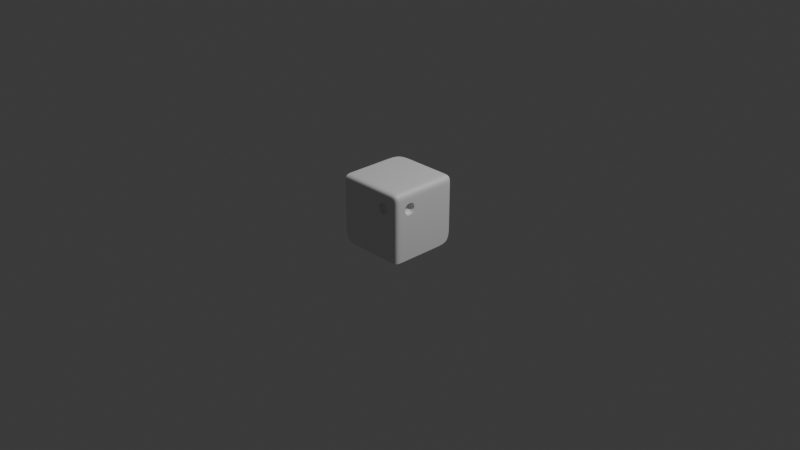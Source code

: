 # Source: Cubo_Misterioso_v2.blend  (saved by Blender 4.3.34; exported with 4.5.12 LTS)
import bpy
from mathutils import Matrix  # noqa: F401  (used for matrix-valued properties, if any)

bpy.ops.wm.read_factory_settings(use_empty=True)
scene = bpy.context.scene
scene.name = 'Scene'

# ---- collections
col_collection = bpy.data.collections.new('Collection'); scene.collection.children.link(col_collection)

# ---- materials (node trees are filled in below, after node groups)
mat_material = bpy.data.materials.new('Material')
mat_material.alpha_threshold = 0.0
mat_material.roughness = 0.5
mat_material.line_color = (0.0, 0.0, 0.0, 1.0)

# ---- material node trees
mat_material.use_nodes = True; mat_material.node_tree.nodes.clear()
_N = mat_material.node_tree.nodes; _L = mat_material.node_tree.links
n0 = _N.new('ShaderNodeOutputMaterial'); n0.name = 'Material Output'; n0.location = (300, 300)
n1 = _N.new('ShaderNodeBsdfPrincipled'); n1.name = 'Principled BSDF'; n1.location = (10, 300)
n1.inputs[3].default_value = 1.45
_L.new(n1.outputs[0], n0.inputs[0])
n0.is_active_output = True

# ---- world
world_world = bpy.data.worlds.new('World'); scene.world = world_world
world_world.use_nodes = True; world_world.node_tree.nodes.clear()
_N = world_world.node_tree.nodes; _L = world_world.node_tree.links
n0 = _N.new('ShaderNodeOutputWorld'); n0.name = 'World Output'; n0.location = (300, 300)
n1 = _N.new('ShaderNodeBackground'); n1.name = 'Background'; n1.location = (10, 300)
n1.inputs[0].default_value = (0.05088, 0.05088, 0.05088, 1.0)
_L.new(n1.outputs[0], n0.inputs[0])
n0.is_active_output = True
world_world.color = (0.05088, 0.05088, 0.05088)
world_world.sun_shadow_jitter_overblur = 0.0

# ---- cameras
cam_camera = bpy.data.cameras.new('Camera')
cam_camera.clip_end = 100.0
cam_camera.ortho_scale = 7.314

# ---- lights
light_light = bpy.data.lights.new('Light', 'POINT')
light_light.energy = 1000.0
light_light.shadow_soft_size = 0.1

# ---- meshes
me_cube = bpy.data.meshes.new('Cube')
me_cube.from_pydata([(1.0, -1.0, 1.0), (1.0, -1.0, 0.75), (1.0, -1.0, 0.5), (1.0, -1.0, 0.25), (1.0, -1.0, 0.0), (0.75, -1.0, 1.0), (0.5, -1.0, 1.0), (0.25, -1.0, 1.0), (0.0, -1.0, 1.0), (1.0, 0.0, 1.0), (1.0, -0.25, 1.0), (1.0, -0.5, 1.0), (1.0, -0.75, 1.0), (1.0, 0.0, 0.0), (1.0, -0.25, 0.0), (1.0, -0.5, 0.0), (1.0, -0.75, 0.0), (1.0, 0.0, 0.25), (1.0, -0.25, 0.25), (1.0, -0.5, 0.25), (1.0, -0.75, 0.25), (1.0, 0.0, 0.5), (1.0, -0.25, 0.5), (1.0, -0.5, 0.5), (1.0, -0.75, 0.5), (1.0, 0.0, 0.75), (1.0, -0.25, 0.75), (1.0, -0.5, 0.75), (0.75, -1.0, 0.0), (0.5, -1.0, 0.0), (0.25, -1.0, 0.0), (0.0, -1.0, 0.0), (0.75, -1.0, 0.25), (0.5, -1.0, 0.25), (0.25, -1.0, 0.25), (0.0, -1.0, 0.25), (0.75, -1.0, 0.5), (0.5, -1.0, 0.5), (0.25, -1.0, 0.5), (0.0, -1.0, 0.5), (0.5, -1.0, 0.75), (0.25, -1.0, 0.75), (0.0, -1.0, 0.75), (0.75, 0.0, 1.0), (0.75, -0.25, 1.0), (0.75, -0.5, 1.0), (0.75, -0.75, 1.0), (0.5, 0.0, 1.0), (0.5, -0.25, 1.0), (0.5, -0.5, 1.0), (0.5, -0.75, 1.0), (0.25, 0.0, 1.0), (0.25, -0.25, 1.0), (0.25, -0.5, 1.0), (0.25, -0.75, 1.0), (0.0, 0.0, 1.0), (0.0, -0.25, 1.0), (0.0, -0.5, 1.0), (0.0, -0.75, 1.0), (1.0, -0.875, 1.0), (1.0, -0.875, 0.0), (1.0, -0.875, 0.25), (1.0, -0.875, 0.5), (1.0, -0.8517, 0.75), (0.75, -0.875, 1.0), (0.5, -0.875, 1.0), (0.25, -0.875, 1.0), (0.0, -0.875, 1.0), (1.0, -1.0, 0.875), (1.0, 0.0, 0.875), (1.0, -0.25, 0.875), (1.0, -0.5, 0.875), (1.0, -0.75, 0.875), (0.75, -1.0, 0.875), (0.5, -1.0, 0.875), (0.25, -1.0, 0.875), (0.0, -1.0, 0.875), (1.0, -0.8092, 0.8093), (0.875, -1.0, 1.0), (0.875, -1.0, 0.0), (0.875, -1.0, 0.25), (0.875, -1.0, 0.5), (0.875, -1.0, 0.75), (0.875, 0.0, 1.0), (0.875, -0.25, 1.0), (0.875, -0.5, 1.0), (0.875, -0.75, 1.0), (0.875, -0.875, 1.0), (0.8092, -1.0, 0.8093), (1.0, -1.0, 0.6249), (1.0, 0.0, 0.6249), (1.0, -0.25, 0.6249), (1.0, -0.5, 0.6249), (1.0, -0.7501, 0.6482), (0.7501, -1.0, 0.6482), (0.5, -1.0, 0.6249), (0.25, -1.0, 0.6249), (0.0, -1.0, 0.6249), (1.0, -0.8093, 0.6907), (0.8093, -1.0, 0.6907), (0.625, -1.0, 1.0), (0.625, -1.0, 0.0), (0.625, -1.0, 0.25), (0.625, -1.0, 0.5), (0.6483, -1.0, 0.7499), (0.625, 0.0, 1.0), (0.625, -0.25, 1.0), (0.625, -0.5, 1.0), (0.625, -0.75, 1.0), (0.625, -0.875, 1.0), (0.6907, -1.0, 0.8092), (0.6908, -1.0, 0.6906), (1.0, -0.625, 1.0), (1.0, -0.625, 0.0), (1.0, -0.625, 0.25), (1.0, -0.625, 0.5), (1.0, -0.625, 0.75), (0.75, -0.625, 1.0), (0.5, -0.625, 1.0), (0.25, -0.625, 1.0), (0.0, -0.625, 1.0), (1.0, -0.6907, 0.8092), (0.875, -0.625, 1.0), (1.0, -0.6908, 0.6906), (0.625, -0.625, 1.0), (1.0, -0.875, 0.875), (1.0, -0.875, 0.75), (1.0, -0.7499, 0.8517), (0.875, -1.0, 0.875), (0.7499, -1.0, 0.8517), (1.0, -0.625, 0.875), (0.8517, -1.0, 0.75), (1.0, -0.875, 0.6249), (0.875, -1.0, 0.6249), (1.0, -0.75, 0.6249), (0.75, -1.0, 0.6249), (1.0, -0.625, 0.6249), (0.625, -1.0, 0.875), (0.625, -1.0, 0.6249), (0.625, -1.0, 0.75), (1.0, -0.6483, 0.7499), (1.0, -0.8219, 0.822), (1.0, -0.8339, 0.75), (1.0, -0.7499, 0.8338), (0.8219, -1.0, 0.822), (0.7499, -1.0, 0.8338), (1.0, -0.678, 0.8218), (0.8339, -1.0, 0.75), (1.0, -0.822, 0.6781), (0.822, -1.0, 0.6781), (1.0, -0.7501, 0.6661), (0.7501, -1.0, 0.6661), (1.0, -0.6781, 0.678), (0.678, -1.0, 0.8218), (0.6781, -1.0, 0.678), (0.6661, -1.0, 0.7499), (1.0, -0.6661, 0.7499), (0.9384, -0.6661, 0.7499), (0.9384, -0.75, 0.75), (0.9384, -0.7499, 0.8338), (0.8339, -0.9384, 0.75), (0.75, -0.9384, 0.75), (0.7499, -0.9384, 0.8338), (0.9384, -0.8339, 0.75), (0.9384, -0.7501, 0.6661), (0.7501, -0.9384, 0.6661), (0.6661, -0.9384, 0.7499), (0.9384, -0.8092, 0.8093), (0.8092, -0.9384, 0.8093), (0.9384, -0.6907, 0.8092), (0.9384, -0.8093, 0.6907), (0.8093, -0.9384, 0.6907), (0.9384, -0.6908, 0.6906), (0.6907, -0.9384, 0.8092), (0.6908, -0.9384, 0.6906)], [], [(125, 59, 0, 68), (60, 61, 3, 4), (61, 62, 2, 3), (132, 126, 1, 89), (13, 17, 18, 14), (14, 18, 19, 15), (113, 114, 20, 16), (17, 21, 22, 18), (18, 22, 23, 19), (114, 115, 24, 20), (90, 25, 26, 91), (91, 26, 27, 92), (98, 150, 164, 170), (69, 9, 10, 70), (70, 10, 11, 71), (130, 112, 12, 72), (79, 80, 32, 28), (101, 102, 33, 29), (29, 33, 34, 30), (30, 34, 35, 31), (80, 81, 36, 32), (102, 103, 37, 33), (33, 37, 38, 34), (34, 38, 39, 35), (156, 121, 169, 157), (138, 139, 40, 95), (95, 40, 41, 96), (96, 41, 42, 97), (128, 78, 5, 73), (137, 100, 6, 74), (74, 6, 7, 75), (75, 7, 8, 76), (87, 64, 5, 78), (109, 65, 6, 100), (65, 66, 7, 6), (66, 67, 8, 7), (83, 43, 44, 84), (84, 44, 45, 85), (122, 117, 46, 86), (105, 47, 48, 106), (106, 48, 49, 107), (124, 118, 50, 108), (47, 51, 52, 48), (48, 52, 53, 49), (118, 119, 54, 50), (51, 55, 56, 52), (52, 56, 57, 53), (119, 120, 58, 54), (54, 58, 67, 66), (50, 54, 66, 65), (108, 50, 65, 109), (86, 46, 64, 87), (99, 147, 160, 171), (20, 24, 62, 61), (16, 20, 61, 60), (72, 12, 59, 125), (155, 111, 174, 166), (41, 75, 76, 42), (40, 74, 75, 41), (139, 137, 74, 40), (142, 98, 170, 163), (110, 155, 166, 173), (26, 70, 71, 27), (25, 69, 70, 26), (126, 125, 68, 1), (1, 68, 128, 82), (12, 86, 87, 59), (112, 122, 86, 12), (10, 84, 85, 11), (9, 83, 84, 10), (59, 87, 78, 0), (68, 0, 78, 128), (89, 1, 82, 133), (3, 2, 81, 80), (4, 3, 80, 79), (2, 89, 133, 81), (24, 134, 132, 62), (38, 96, 97, 39), (37, 95, 96, 38), (103, 138, 95, 37), (81, 133, 135, 36), (115, 136, 134, 24), (22, 91, 92, 23), (21, 90, 91, 22), (62, 132, 89, 2), (36, 135, 138, 103), (147, 88, 168, 160), (46, 108, 109, 64), (117, 124, 108, 46), (44, 106, 107, 45), (43, 105, 106, 44), (64, 109, 100, 5), (73, 5, 100, 137), (111, 151, 165, 174), (32, 36, 103, 102), (28, 32, 102, 101), (45, 107, 124, 117), (23, 92, 136, 115), (11, 85, 122, 112), (27, 71, 130, 116), (53, 57, 120, 119), (49, 53, 119, 118), (107, 49, 118, 124), (85, 45, 117, 122), (71, 11, 112, 130), (92, 27, 116, 136), (19, 23, 115, 114), (15, 19, 114, 113), (63, 141, 125, 126), (141, 127, 72, 125), (129, 144, 128, 73), (127, 146, 130, 72), (144, 131, 82, 128), (148, 63, 126, 132), (131, 149, 133, 82), (93, 148, 132, 134), (149, 94, 135, 133), (152, 93, 134, 136), (153, 129, 73, 137), (94, 154, 138, 135), (104, 153, 137, 139), (154, 104, 139, 138), (146, 140, 116, 130), (140, 152, 136, 116), (142, 77, 141, 63), (77, 143, 127, 141), (145, 88, 144, 129), (143, 121, 146, 127), (88, 147, 131, 144), (98, 142, 63, 148), (147, 99, 149, 131), (150, 98, 148, 93), (99, 151, 94, 149), (123, 150, 93, 152), (110, 145, 129, 153), (151, 111, 154, 94), (155, 110, 153, 104), (111, 155, 104, 154), (121, 156, 140, 146), (156, 123, 152, 140), (172, 157, 158, 164), (171, 160, 161, 165), (164, 158, 163, 170), (158, 159, 167, 163), (160, 168, 162, 161), (157, 169, 159, 158), (161, 162, 173, 166), (165, 161, 166, 174), (77, 142, 163, 167), (123, 156, 157, 172), (151, 99, 171, 165), (143, 77, 167, 159), (150, 123, 172, 164), (88, 145, 162, 168), (145, 110, 173, 162), (121, 143, 159, 169)])
me_cube.polygons.foreach_set('use_smooth', [True] * 156)
_uv = me_cube.uv_layers.new(name='UVMap')
_uv.uv.foreach_set('vector', [0.6094, 0.7344, 0.625, 0.7344, 0.625, 0.75, 0.6094, 0.75, 0.5, 0.7344, 0.5312, 0.7344, 0.5312, 0.75, 0.5, 0.75, 0.5312, 0.7344, 0.5625, 0.7344, 0.5625, 0.75, 0.5312, 0.75, 0.5781, 0.7344, 0.5938, 0.7344, 0.5938, 0.75, 0.5781, 0.75, 0.5, 0.625, 0.5312, 0.625, 0.5312, 0.6562, 0.5, 0.6562, 0.5, 0.6562, 0.5312, 0.6562, 0.5312, 0.6875, 0.5, 0.6875, 0.5, 0.7031, 0.5312, 0.7031, 0.5312, 0.7188, 0.5, 0.7188, 0.5312, 0.625, 0.5625, 0.625, 0.5625, 0.6562, 0.5312, 0.6562, 0.5312, 0.6562, 0.5625, 0.6562, 0.5625, 0.6875, 0.5312, 0.6875, 0.5312, 0.7031, 0.5625, 0.7031, 0.5625, 0.7188, 0.5312, 0.7188, 0.5781, 0.625, 0.5938, 0.625, 0.5938, 0.6562, 0.5781, 0.6562, 0.5781, 0.6562, 0.5938, 0.6562, 0.5938, 0.6875, 0.5781, 0.6875, 0.5856, 0.7268, 0.5851, 0.7188, 0.5851, 0.7188, 0.5856, 0.7268, 0.6094, 0.625, 0.625, 0.625, 0.625, 0.6562, 0.6094, 0.6562, 0.6094, 0.6562, 0.625, 0.6562, 0.625, 0.6875, 0.6094, 0.6875, 0.6094, 0.7031, 0.625, 0.7031, 0.625, 0.7188, 0.6094, 0.7188, 0.5, 0.7656, 0.5312, 0.7656, 0.5312, 0.7812, 0.5, 0.7812, 0.5, 0.7969, 0.5312, 0.7969, 0.5312, 0.8125, 0.5, 0.8125, 0.5, 0.8125, 0.5312, 0.8125, 0.5312, 0.8438, 0.5, 0.8438, 0.5, 0.8438, 0.5312, 0.8438, 0.5312, 0.875, 0.5, 0.875, 0.5312, 0.7656, 0.5625, 0.7656, 0.5625, 0.7812, 0.5312, 0.7812, 0.5312, 0.7969, 0.5625, 0.7969, 0.5625, 0.8125, 0.5312, 0.8125, 0.5312, 0.8125, 0.5625, 0.8125, 0.5625, 0.8438, 0.5312, 0.8438, 0.5312, 0.8438, 0.5625, 0.8438, 0.5625, 0.875, 0.5312, 0.875, 0.5937, 0.7101, 0.6018, 0.7107, 0.6018, 0.7107, 0.5937, 0.7101, 0.5781, 0.7969, 0.5938, 0.7969, 0.5938, 0.8125, 0.5781, 0.8125, 0.5781, 0.8125, 0.5938, 0.8125, 0.5938, 0.8438, 0.5781, 0.8438, 0.5781, 0.8438, 0.5938, 0.8438, 0.5938, 0.875, 0.5781, 0.875, 0.6094, 0.7656, 0.625, 0.7656, 0.625, 0.7812, 0.6094, 0.7812, 0.6094, 0.7969, 0.625, 0.7969, 0.625, 0.8125, 0.6094, 0.8125, 0.6094, 0.8125, 0.625, 0.8125, 0.625, 0.8438, 0.6094, 0.8438, 0.6094, 0.8438, 0.625, 0.8438, 0.625, 0.875, 0.6094, 0.875, 0.6406, 0.7344, 0.6562, 0.7344, 0.6562, 0.75, 0.6406, 0.75, 0.6719, 0.7344, 0.6875, 0.7344, 0.6875, 0.75, 0.6719, 0.75, 0.6875, 0.7344, 0.7188, 0.7344, 0.7188, 0.75, 0.6875, 0.75, 0.7188, 0.7344, 0.75, 0.7344, 0.75, 0.75, 0.7188, 0.75, 0.6406, 0.625, 0.6563, 0.625, 0.6563, 0.6562, 0.6406, 0.6562, 0.6406, 0.6562, 0.6563, 0.6562, 0.6562, 0.6875, 0.6406, 0.6875, 0.6406, 0.7031, 0.6562, 0.7031, 0.6562, 0.7188, 0.6406, 0.7188, 0.6719, 0.625, 0.6875, 0.625, 0.6875, 0.6562, 0.6719, 0.6562, 0.6719, 0.6562, 0.6875, 0.6562, 0.6875, 0.6875, 0.6719, 0.6875, 0.6719, 0.7031, 0.6875, 0.7031, 0.6875, 0.7188, 0.6719, 0.7188, 0.6875, 0.625, 0.7188, 0.625, 0.7188, 0.6562, 0.6875, 0.6562, 0.6875, 0.6562, 0.7188, 0.6562, 0.7188, 0.6875, 0.6875, 0.6875, 0.6875, 0.7031, 0.7188, 0.7031, 0.7188, 0.7188, 0.6875, 0.7188, 0.7188, 0.625, 0.75, 0.625, 0.75, 0.6562, 0.7188, 0.6562, 0.7188, 0.6562, 0.75, 0.6562, 0.75, 0.6875, 0.7188, 0.6875, 0.7188, 0.7031, 0.75, 0.7031, 0.75, 0.7188, 0.7188, 0.7188, 0.7188, 0.7188, 0.75, 0.7188, 0.75, 0.7344, 0.7188, 0.7344, 0.6875, 0.7188, 0.7188, 0.7188, 0.7188, 0.7344, 0.6875, 0.7344, 0.6719, 0.7188, 0.6875, 0.7188, 0.6875, 0.7344, 0.6719, 0.7344, 0.6406, 0.7188, 0.6562, 0.7188, 0.6562, 0.7344, 0.6406, 0.7344, 0.5856, 0.7732, 0.5937, 0.7726, 0.5937, 0.7726, 0.5856, 0.7732, 0.5312, 0.7188, 0.5625, 0.7188, 0.5625, 0.7344, 0.5312, 0.7344, 0.5, 0.7188, 0.5312, 0.7188, 0.5312, 0.7344, 0.5, 0.7344, 0.6094, 0.7188, 0.625, 0.7188, 0.625, 0.7344, 0.6094, 0.7344, 0.5937, 0.7899, 0.5856, 0.7893, 0.5856, 0.7893, 0.5937, 0.7899, 0.5938, 0.8438, 0.6094, 0.8438, 0.6094, 0.875, 0.5938, 0.875, 0.5938, 0.8125, 0.6094, 0.8125, 0.6094, 0.8438, 0.5938, 0.8438, 0.5938, 0.7969, 0.6094, 0.7969, 0.6094, 0.8125, 0.5938, 0.8125, 0.5937, 0.7274, 0.5856, 0.7268, 0.5856, 0.7268, 0.5937, 0.7274, 0.6018, 0.7893, 0.5937, 0.7899, 0.5937, 0.7899, 0.6018, 0.7893, 0.5938, 0.6562, 0.6094, 0.6562, 0.6094, 0.6875, 0.5938, 0.6875, 0.5938, 0.625, 0.6094, 0.625, 0.6094, 0.6562, 0.5938, 0.6562, 0.5938, 0.7344, 0.6094, 0.7344, 0.6094, 0.75, 0.5938, 0.75, 0.5938, 0.75, 0.6094, 0.75, 0.6094, 0.7656, 0.5938, 0.7656, 0.625, 0.7188, 0.6406, 0.7188, 0.6406, 0.7344, 0.625, 0.7344, 0.625, 0.7031, 0.6406, 0.7031, 0.6406, 0.7188, 0.625, 0.7188, 0.625, 0.6562, 0.6406, 0.6562, 0.6406, 0.6875, 0.625, 0.6875, 0.625, 0.625, 0.6406, 0.625, 0.6406, 0.6562, 0.625, 0.6562, 0.625, 0.7344, 0.6406, 0.7344, 0.6406, 0.75, 0.625, 0.75, 0.6094, 0.75, 0.625, 0.75, 0.625, 0.7656, 0.6094, 0.7656, 0.5781, 0.75, 0.5938, 0.75, 0.5938, 0.7656, 0.5781, 0.7656, 0.5312, 0.75, 0.5625, 0.75, 0.5625, 0.7656, 0.5312, 0.7656, 0.5, 0.75, 0.5312, 0.75, 0.5312, 0.7656, 0.5, 0.7656, 0.5625, 0.75, 0.5781, 0.75, 0.5781, 0.7656, 0.5625, 0.7656, 0.5625, 0.7188, 0.5781, 0.7188, 0.5781, 0.7344, 0.5625, 0.7344, 0.5625, 0.8438, 0.5781, 0.8438, 0.5781, 0.875, 0.5625, 0.875, 0.5625, 0.8125, 0.5781, 0.8125, 0.5781, 0.8438, 0.5625, 0.8438, 0.5625, 0.7969, 0.5781, 0.7969, 0.5781, 0.8125, 0.5625, 0.8125, 0.5625, 0.7656, 0.5781, 0.7656, 0.5781, 0.7812, 0.5625, 0.7812, 0.5625, 0.7031, 0.5781, 0.7031, 0.5781, 0.7188, 0.5625, 0.7188, 0.5625, 0.6562, 0.5781, 0.6562, 0.5781, 0.6875, 0.5625, 0.6875, 0.5625, 0.625, 0.5781, 0.625, 0.5781, 0.6562, 0.5625, 0.6562, 0.5625, 0.7344, 0.5781, 0.7344, 0.5781, 0.75, 0.5625, 0.75, 0.5625, 0.7812, 0.5781, 0.7812, 0.5781, 0.7969, 0.5625, 0.7969, 0.5937, 0.7726, 0.6018, 0.7732, 0.6018, 0.7732, 0.5937, 0.7726, 0.6562, 0.7188, 0.6719, 0.7188, 0.6719, 0.7344, 0.6562, 0.7344, 0.6562, 0.7031, 0.6719, 0.7031, 0.6719, 0.7188, 0.6562, 0.7188, 0.6563, 0.6562, 0.6719, 0.6562, 0.6719, 0.6875, 0.6562, 0.6875, 0.6563, 0.625, 0.6719, 0.625, 0.6719, 0.6562, 0.6563, 0.6562, 0.6562, 0.7344, 0.6719, 0.7344, 0.6719, 0.75, 0.6562, 0.75, 0.6094, 0.7812, 0.625, 0.7812, 0.625, 0.7969, 0.6094, 0.7969, 0.5856, 0.7893, 0.5851, 0.7812, 0.5851, 0.7812, 0.5856, 0.7893, 0.5312, 0.7812, 0.5625, 0.7812, 0.5625, 0.7969, 0.5312, 0.7969, 0.5, 0.7812, 0.5312, 0.7812, 0.5312, 0.7969, 0.5, 0.7969, 0.6562, 0.6875, 0.6719, 0.6875, 0.6719, 0.7031, 0.6562, 0.7031, 0.5625, 0.6875, 0.5781, 0.6875, 0.5781, 0.7031, 0.5625, 0.7031, 0.625, 0.6875, 0.6406, 0.6875, 0.6406, 0.7031, 0.625, 0.7031, 0.5938, 0.6875, 0.6094, 0.6875, 0.6094, 0.7031, 0.5938, 0.7031, 0.7188, 0.6875, 0.75, 0.6875, 0.75, 0.7031, 0.7188, 0.7031, 0.6875, 0.6875, 0.7188, 0.6875, 0.7188, 0.7031, 0.6875, 0.7031, 0.6719, 0.6875, 0.6875, 0.6875, 0.6875, 0.7031, 0.6719, 0.7031, 0.6406, 0.6875, 0.6562, 0.6875, 0.6562, 0.7031, 0.6406, 0.7031, 0.6094, 0.6875, 0.625, 0.6875, 0.625, 0.7031, 0.6094, 0.7031, 0.5781, 0.6875, 0.5938, 0.6875, 0.5938, 0.7031, 0.5781, 0.7031, 0.5312, 0.6875, 0.5625, 0.6875, 0.5625, 0.7031, 0.5312, 0.7031, 0.5, 0.6875, 0.5312, 0.6875, 0.5312, 0.7031, 0.5, 0.7031, 0.5938, 0.7293, 0.6043, 0.7293, 0.6094, 0.7344, 0.5938, 0.7344, 0.6043, 0.7293, 0.6043, 0.7188, 0.6094, 0.7188, 0.6094, 0.7344, 0.6043, 0.7812, 0.6043, 0.7707, 0.6094, 0.7656, 0.6094, 0.7812, 0.6043, 0.7188, 0.6043, 0.7082, 0.6094, 0.7031, 0.6094, 0.7188, 0.6043, 0.7707, 0.5938, 0.7707, 0.5938, 0.7656, 0.6094, 0.7656, 0.5832, 0.7293, 0.5938, 0.7293, 0.5938, 0.7344, 0.5781, 0.7344, 0.5938, 0.7707, 0.5832, 0.7707, 0.5781, 0.7656, 0.5938, 0.7656, 0.5832, 0.7188, 0.5832, 0.7293, 0.5781, 0.7344, 0.5781, 0.7188, 0.5832, 0.7707, 0.5832, 0.7812, 0.5781, 0.7812, 0.5781, 0.7656, 0.5832, 0.7082, 0.5832, 0.7188, 0.5781, 0.7188, 0.5781, 0.7031, 0.6043, 0.7918, 0.6043, 0.7812, 0.6094, 0.7812, 0.6094, 0.7969, 0.5832, 0.7812, 0.5832, 0.7918, 0.5781, 0.7969, 0.5781, 0.7812, 0.5938, 0.7918, 0.6043, 0.7918, 0.6094, 0.7969, 0.5938, 0.7969, 0.5832, 0.7918, 0.5938, 0.7918, 0.5938, 0.7969, 0.5781, 0.7969, 0.6043, 0.7082, 0.5938, 0.7082, 0.5938, 0.7031, 0.6094, 0.7031, 0.5938, 0.7082, 0.5832, 0.7082, 0.5781, 0.7031, 0.5938, 0.7031, 0.5937, 0.7274, 0.6018, 0.7268, 0.6043, 0.7293, 0.5938, 0.7293, 0.6018, 0.7268, 0.6024, 0.7188, 0.6043, 0.7188, 0.6043, 0.7293, 0.6024, 0.7812, 0.6018, 0.7732, 0.6043, 0.7707, 0.6043, 0.7812, 0.6024, 0.7188, 0.6018, 0.7107, 0.6043, 0.7082, 0.6043, 0.7188, 0.6018, 0.7732, 0.5937, 0.7726, 0.5938, 0.7707, 0.6043, 0.7707, 0.5856, 0.7268, 0.5937, 0.7274, 0.5938, 0.7293, 0.5832, 0.7293, 0.5937, 0.7726, 0.5856, 0.7732, 0.5832, 0.7707, 0.5938, 0.7707, 0.5851, 0.7188, 0.5856, 0.7268, 0.5832, 0.7293, 0.5832, 0.7188, 0.5856, 0.7732, 0.5851, 0.7812, 0.5832, 0.7812, 0.5832, 0.7707, 0.5856, 0.7107, 0.5851, 0.7188, 0.5832, 0.7188, 0.5832, 0.7082, 0.6018, 0.7893, 0.6024, 0.7812, 0.6043, 0.7812, 0.6043, 0.7918, 0.5851, 0.7812, 0.5856, 0.7893, 0.5832, 0.7918, 0.5832, 0.7812, 0.5937, 0.7899, 0.6018, 0.7893, 0.6043, 0.7918, 0.5938, 0.7918, 0.5856, 0.7893, 0.5937, 0.7899, 0.5938, 0.7918, 0.5832, 0.7918, 0.6018, 0.7107, 0.5937, 0.7101, 0.5938, 0.7082, 0.6043, 0.7082, 0.5937, 0.7101, 0.5856, 0.7107, 0.5832, 0.7082, 0.5938, 0.7082, 0.5856, 0.7107, 0.5937, 0.7101, 0.5938, 0.7188, 0.5851, 0.7188, 0.5856, 0.7732, 0.5937, 0.7726, 0.5938, 0.7812, 0.5851, 0.7812, 0.5851, 0.7188, 0.5938, 0.7188, 0.5937, 0.7274, 0.5856, 0.7268, 0.5938, 0.7188, 0.6024, 0.7188, 0.6018, 0.7268, 0.5937, 0.7274, 0.5937, 0.7726, 0.6018, 0.7732, 0.6024, 0.7812, 0.5938, 0.7812, 0.5937, 0.7101, 0.6018, 0.7107, 0.6024, 0.7188, 0.5938, 0.7188, 0.5938, 0.7812, 0.6024, 0.7812, 0.6018, 0.7893, 0.5937, 0.7899, 0.5851, 0.7812, 0.5938, 0.7812, 0.5937, 0.7899, 0.5856, 0.7893, 0.6018, 0.7268, 0.5937, 0.7274, 0.5937, 0.7274, 0.6018, 0.7268, 0.5856, 0.7107, 0.5937, 0.7101, 0.5937, 0.7101, 0.5856, 0.7107, 0.5851, 0.7812, 0.5856, 0.7732, 0.5856, 0.7732, 0.5851, 0.7812, 0.6024, 0.7188, 0.6018, 0.7268, 0.6018, 0.7268, 0.6024, 0.7188, 0.5851, 0.7188, 0.5856, 0.7107, 0.5856, 0.7107, 0.5851, 0.7188, 0.6018, 0.7732, 0.6024, 0.7812, 0.6024, 0.7812, 0.6018, 0.7732, 0.6024, 0.7812, 0.6018, 0.7893, 0.6018, 0.7893, 0.6024, 0.7812, 0.6018, 0.7107, 0.6024, 0.7188, 0.6024, 0.7188, 0.6018, 0.7107])
me_cube.materials.append(mat_material)
me_cube.use_mirror_vertex_groups = False
me_cube.update()

# ---- objects
ob_cube = bpy.data.objects.new('Cube', me_cube)
ob_light = bpy.data.objects.new('Light', light_light)
ob_camera = bpy.data.objects.new('Camera', cam_camera)

# ---- transforms, parenting, visibility, modifiers, constraints
ob_cube.location = (0.0, 0.0, 0.0)
ob_cube.scale = (0.7, 0.7, 0.7)
ob_cube.lock_rotations_4d = False
ob_cube.empty_display_type = 'ARROWS'
ob_cube.lineart.crease_threshold = 0.0
_m = ob_cube.modifiers.new('Subdivision', 'SUBSURF')
_m.levels = 2
ob_light.location = (4.076, 1.005, 5.904)
ob_light.rotation_euler = (0.6503, 0.05522, 1.866)
ob_light.lock_rotations_4d = False
ob_light.empty_display_type = 'ARROWS'
ob_light.color = (0.0, 0.0, 0.0, 0.0)
ob_light.lineart.crease_threshold = 0.0
ob_camera.location = (7.359, -6.926, 4.958)
ob_camera.rotation_euler = (1.109, 0.0, 0.8149)
ob_camera.lock_rotations_4d = False
ob_camera.empty_display_type = 'ARROWS'
ob_camera.color = (0.0, 0.0, 0.0, 0.0)
ob_camera.display_type = 'WIRE'
ob_camera.lineart.crease_threshold = 0.0

# ---- collection membership
col_collection.objects.link(ob_cube)
col_collection.objects.link(ob_light)
col_collection.objects.link(ob_camera)

# ---- scene / render settings (as saved in the file)
scene.camera = ob_camera
scene.frame_start = 1; scene.frame_end = 250; scene.frame_set(1)
scene.render.engine = 'BLENDER_EEVEE_NEXT'
bpy.context.view_layer.update()
